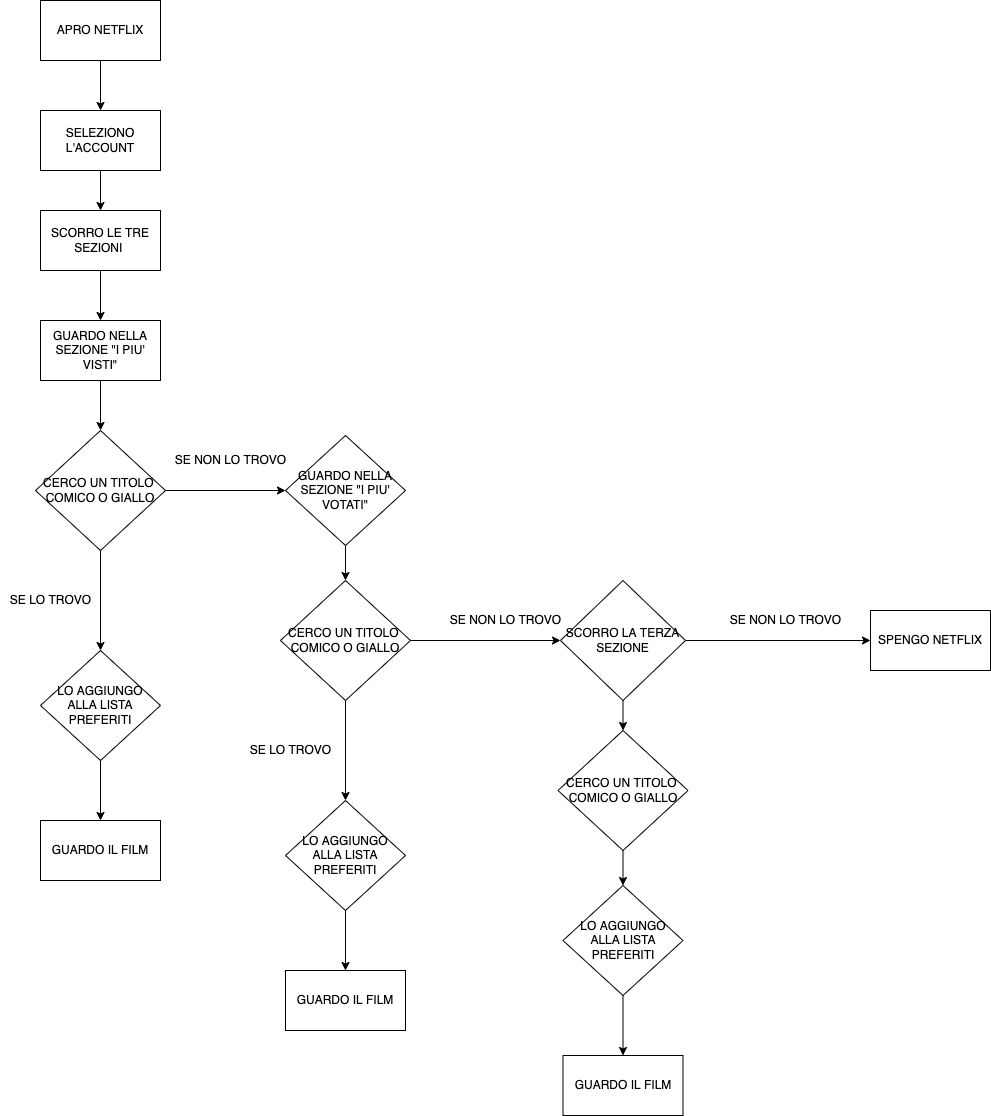

The diagram above was exported from draw.io. Its source (the exported page's mxGraphModel, read from the mxfile embedded in the PNG):
<mxGraphModel dx="584" dy="620" grid="1" gridSize="10" guides="1" tooltips="1" connect="1" arrows="1" fold="1" page="1" pageScale="1" pageWidth="827" pageHeight="1169" math="0" shadow="0">
  <root>
    <mxCell id="0" />
    <mxCell id="1" parent="0" />
    <mxCell id="2" style="edgeStyle=none;html=1;exitX=0.5;exitY=1;exitDx=0;exitDy=0;" parent="1" source="3" target="5" edge="1">
      <mxGeometry relative="1" as="geometry" />
    </mxCell>
    <mxCell id="3" value="APRO NETFLIX" style="rounded=0;whiteSpace=wrap;html=1;" parent="1" vertex="1">
      <mxGeometry x="40" y="40" width="120" height="60" as="geometry" />
    </mxCell>
    <mxCell id="4" style="edgeStyle=none;html=1;" parent="1" source="5" target="7" edge="1">
      <mxGeometry relative="1" as="geometry" />
    </mxCell>
    <mxCell id="5" value="SELEZIONO L'ACCOUNT" style="rounded=0;whiteSpace=wrap;html=1;" parent="1" vertex="1">
      <mxGeometry x="40" y="150" width="120" height="60" as="geometry" />
    </mxCell>
    <mxCell id="6" value="" style="edgeStyle=none;html=1;" parent="1" source="7" target="9" edge="1">
      <mxGeometry relative="1" as="geometry" />
    </mxCell>
    <mxCell id="7" value="SCORRO LE TRE SEZIONI&amp;nbsp;" style="rounded=0;whiteSpace=wrap;html=1;" parent="1" vertex="1">
      <mxGeometry x="40" y="250" width="120" height="60" as="geometry" />
    </mxCell>
    <mxCell id="8" value="" style="edgeStyle=none;html=1;" parent="1" source="9" edge="1">
      <mxGeometry relative="1" as="geometry">
        <mxPoint x="100" y="470" as="targetPoint" />
      </mxGeometry>
    </mxCell>
    <mxCell id="9" value="GUARDO NELLA SEZIONE &quot;I PIU' VISTI&quot;" style="rounded=0;whiteSpace=wrap;html=1;" parent="1" vertex="1">
      <mxGeometry x="40" y="360" width="120" height="60" as="geometry" />
    </mxCell>
    <mxCell id="10" value="" style="edgeStyle=none;html=1;" parent="1" source="12" target="14" edge="1">
      <mxGeometry relative="1" as="geometry" />
    </mxCell>
    <mxCell id="11" style="edgeStyle=none;html=1;" parent="1" source="12" target="18" edge="1">
      <mxGeometry relative="1" as="geometry" />
    </mxCell>
    <mxCell id="12" value="&lt;span&gt;CERCO UN TITOLO&amp;nbsp; COMICO O GIALLO&lt;/span&gt;" style="rhombus;whiteSpace=wrap;html=1;" parent="1" vertex="1">
      <mxGeometry x="35" y="470" width="130" height="120" as="geometry" />
    </mxCell>
    <mxCell id="13" style="edgeStyle=none;html=1;exitX=0.5;exitY=1;exitDx=0;exitDy=0;entryX=0.5;entryY=0;entryDx=0;entryDy=0;" parent="1" source="14" target="15" edge="1">
      <mxGeometry relative="1" as="geometry" />
    </mxCell>
    <mxCell id="14" value="LO AGGIUNGO ALLA LISTA PREFERITI" style="rhombus;whiteSpace=wrap;html=1;" parent="1" vertex="1">
      <mxGeometry x="40" y="690" width="120" height="110" as="geometry" />
    </mxCell>
    <mxCell id="15" value="GUARDO IL FILM" style="rounded=0;whiteSpace=wrap;html=1;" parent="1" vertex="1">
      <mxGeometry x="40" y="860" width="120" height="60" as="geometry" />
    </mxCell>
    <mxCell id="16" value="SE LO TROVO" style="text;html=1;resizable=0;autosize=1;align=center;verticalAlign=middle;points=[];fillColor=none;strokeColor=none;rounded=0;" parent="1" vertex="1">
      <mxGeometry y="630" width="100" height="20" as="geometry" />
    </mxCell>
    <mxCell id="17" style="edgeStyle=none;html=1;entryX=0.5;entryY=0;entryDx=0;entryDy=0;" parent="1" source="18" target="21" edge="1">
      <mxGeometry relative="1" as="geometry" />
    </mxCell>
    <mxCell id="18" value="GUARDO NELLA SEZIONE &quot;I PIU' VOTATI&quot;" style="rhombus;whiteSpace=wrap;html=1;" parent="1" vertex="1">
      <mxGeometry x="285" y="475" width="120" height="110" as="geometry" />
    </mxCell>
    <mxCell id="19" style="edgeStyle=none;html=1;entryX=0.5;entryY=0;entryDx=0;entryDy=0;" parent="1" source="21" target="23" edge="1">
      <mxGeometry relative="1" as="geometry" />
    </mxCell>
    <mxCell id="20" style="edgeStyle=none;html=1;entryX=0;entryY=0.5;entryDx=0;entryDy=0;" parent="1" source="21" target="30" edge="1">
      <mxGeometry relative="1" as="geometry" />
    </mxCell>
    <mxCell id="21" value="&lt;span&gt;CERCO UN TITOLO&amp;nbsp; COMICO O GIALLO&lt;/span&gt;" style="rhombus;whiteSpace=wrap;html=1;" parent="1" vertex="1">
      <mxGeometry x="280" y="620" width="130" height="120" as="geometry" />
    </mxCell>
    <mxCell id="22" style="edgeStyle=none;html=1;" parent="1" source="23" target="24" edge="1">
      <mxGeometry relative="1" as="geometry" />
    </mxCell>
    <mxCell id="23" value="LO AGGIUNGO ALLA LISTA PREFERITI" style="rhombus;whiteSpace=wrap;html=1;" parent="1" vertex="1">
      <mxGeometry x="285" y="840" width="120" height="110" as="geometry" />
    </mxCell>
    <mxCell id="24" value="GUARDO IL FILM" style="rounded=0;whiteSpace=wrap;html=1;" parent="1" vertex="1">
      <mxGeometry x="285" y="1010" width="120" height="60" as="geometry" />
    </mxCell>
    <mxCell id="25" value="SE NON LO TROVO" style="text;html=1;resizable=0;autosize=1;align=center;verticalAlign=middle;points=[];fillColor=none;strokeColor=none;rounded=0;" parent="1" vertex="1">
      <mxGeometry x="165" y="490" width="130" height="20" as="geometry" />
    </mxCell>
    <mxCell id="26" value="SE LO TROVO" style="text;html=1;resizable=0;autosize=1;align=center;verticalAlign=middle;points=[];fillColor=none;strokeColor=none;rounded=0;" parent="1" vertex="1">
      <mxGeometry x="240" y="780" width="100" height="20" as="geometry" />
    </mxCell>
    <mxCell id="27" value="SE NON LO TROVO" style="text;html=1;resizable=0;autosize=1;align=center;verticalAlign=middle;points=[];fillColor=none;strokeColor=none;rounded=0;" parent="1" vertex="1">
      <mxGeometry x="440" y="650" width="130" height="20" as="geometry" />
    </mxCell>
    <mxCell id="28" style="edgeStyle=none;html=1;exitX=0.5;exitY=1;exitDx=0;exitDy=0;entryX=0.5;entryY=0;entryDx=0;entryDy=0;" parent="1" source="30" target="32" edge="1">
      <mxGeometry relative="1" as="geometry">
        <mxPoint x="622.5999999999999" y="760" as="targetPoint" />
      </mxGeometry>
    </mxCell>
    <mxCell id="29" style="edgeStyle=none;html=1;entryX=0;entryY=0.5;entryDx=0;entryDy=0;" parent="1" source="30" target="37" edge="1">
      <mxGeometry relative="1" as="geometry" />
    </mxCell>
    <mxCell id="30" value="SCORRO LA TERZA SEZIONE" style="rhombus;whiteSpace=wrap;html=1;" parent="1" vertex="1">
      <mxGeometry x="560" y="620" width="125" height="120" as="geometry" />
    </mxCell>
    <mxCell id="31" style="edgeStyle=none;html=1;" parent="1" source="32" target="34" edge="1">
      <mxGeometry relative="1" as="geometry" />
    </mxCell>
    <mxCell id="32" value="&lt;span&gt;CERCO UN TITOLO&amp;nbsp; COMICO O GIALLO&lt;/span&gt;" style="rhombus;whiteSpace=wrap;html=1;" parent="1" vertex="1">
      <mxGeometry x="557.5" y="770" width="130" height="120" as="geometry" />
    </mxCell>
    <mxCell id="33" style="edgeStyle=none;html=1;" parent="1" source="34" target="35" edge="1">
      <mxGeometry relative="1" as="geometry" />
    </mxCell>
    <mxCell id="34" value="LO AGGIUNGO ALLA LISTA PREFERITI" style="rhombus;whiteSpace=wrap;html=1;" parent="1" vertex="1">
      <mxGeometry x="562.5" y="925" width="120" height="110" as="geometry" />
    </mxCell>
    <mxCell id="35" value="GUARDO IL FILM" style="rounded=0;whiteSpace=wrap;html=1;" parent="1" vertex="1">
      <mxGeometry x="562.5" y="1095" width="120" height="60" as="geometry" />
    </mxCell>
    <mxCell id="36" value="SE NON LO TROVO" style="text;html=1;resizable=0;autosize=1;align=center;verticalAlign=middle;points=[];fillColor=none;strokeColor=none;rounded=0;" parent="1" vertex="1">
      <mxGeometry x="720" y="650" width="130" height="20" as="geometry" />
    </mxCell>
    <mxCell id="37" value="SPENGO NETFLIX" style="rounded=0;whiteSpace=wrap;html=1;" parent="1" vertex="1">
      <mxGeometry x="870" y="650" width="120" height="60" as="geometry" />
    </mxCell>
  </root>
</mxGraphModel>